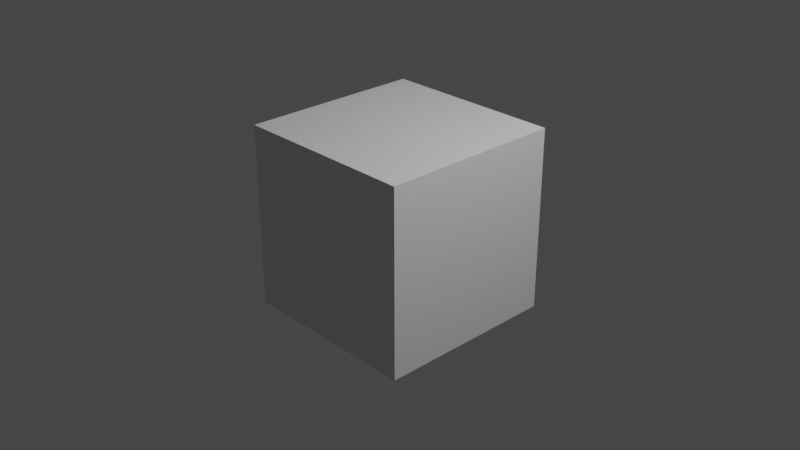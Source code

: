 # Source: HorrorSetPeices.blend  (saved by Blender 3.3.6; exported with 4.5.12 LTS)
import bpy
from mathutils import Matrix  # noqa: F401  (used for matrix-valued properties, if any)

bpy.ops.wm.read_factory_settings(use_empty=True)
scene = bpy.context.scene
scene.name = 'Scene'

# ---- collections
col_collection = bpy.data.collections.new('Collection'); scene.collection.children.link(col_collection)

# ---- materials (node trees are filled in below, after node groups)
mat_material = bpy.data.materials.new('Material')
mat_material.alpha_threshold = 0.0
mat_material.use_transparent_shadow = False
mat_material.roughness = 0.5
mat_material.line_color = (0.0, 0.0, 0.0, 1.0)

# ---- material node trees
mat_material.use_nodes = True; mat_material.node_tree.nodes.clear()
_N = mat_material.node_tree.nodes; _L = mat_material.node_tree.links
n0 = _N.new('ShaderNodeOutputMaterial'); n0.name = 'Material Output'; n0.location = (300, 300)
n1 = _N.new('ShaderNodeBsdfPrincipled'); n1.name = 'Principled BSDF'; n1.location = (10, 300)
n1.distribution = 'GGX'
n1.subsurface_method = 'RANDOM_WALK_SKIN'
n1.inputs[3].default_value = 1.45
n1.inputs[27].default_value = (0.0, 0.0, 0.0, 1.0)
n1.inputs[28].default_value = 1.0
_L.new(n1.outputs[0], n0.inputs[0])
n0.is_active_output = True

# ---- world
world_world = bpy.data.worlds.new('World'); scene.world = world_world
world_world.use_nodes = True; world_world.node_tree.nodes.clear()
_N = world_world.node_tree.nodes; _L = world_world.node_tree.links
n0 = _N.new('ShaderNodeOutputWorld'); n0.name = 'World Output'; n0.location = (300, 300)
n1 = _N.new('ShaderNodeBackground'); n1.name = 'Background'; n1.location = (10, 300)
n1.inputs[0].default_value = (0.05088, 0.05088, 0.05088, 1.0)
_L.new(n1.outputs[0], n0.inputs[0])
n0.is_active_output = True
world_world.color = (0.05088, 0.05088, 0.05088)
world_world.use_sun_shadow = False
world_world.sun_shadow_jitter_overblur = 0.0

# ---- cameras
cam_camera = bpy.data.cameras.new('Camera')
cam_camera.clip_end = 100.0
cam_camera.ortho_scale = 7.314

# ---- lights
light_light = bpy.data.lights.new('Light', 'POINT')
light_light.transmission_factor = 0.0
light_light.energy = 1000.0
light_light.shadow_soft_size = 0.1
light_light.shadow_maximum_resolution = 0.006
light_light.use_absolute_resolution = True

# ---- meshes
me_cube = bpy.data.meshes.new('Cube')
me_cube.from_pydata([(1.0, 1.0, 1.0), (1.0, 1.0, -1.0), (1.0, -1.0, 1.0), (1.0, -1.0, -1.0), (-1.0, 1.0, 1.0), (-1.0, 1.0, -1.0), (-1.0, -1.0, 1.0), (-1.0, -1.0, -1.0)], [], [(0, 4, 6, 2), (3, 2, 6, 7), (7, 6, 4, 5), (5, 1, 3, 7), (1, 0, 2, 3), (5, 4, 0, 1)])
_uv = me_cube.uv_layers.new(name='UVMap')
_uv.uv.foreach_set('vector', [0.625, 0.5, 0.875, 0.5, 0.875, 0.75, 0.625, 0.75, 0.375, 0.75, 0.625, 0.75, 0.625, 1.0, 0.375, 1.0, 0.375, 0.0, 0.625, 0.0, 0.625, 0.25, 0.375, 0.25, 0.125, 0.5, 0.375, 0.5, 0.375, 0.75, 0.125, 0.75, 0.375, 0.5, 0.625, 0.5, 0.625, 0.75, 0.375, 0.75, 0.375, 0.25, 0.625, 0.25, 0.625, 0.5, 0.375, 0.5])
me_cube.materials.append(mat_material)
me_cube.use_mirror_vertex_groups = False
me_cube.update()

# ---- objects
ob_cube = bpy.data.objects.new('Cube', me_cube)
ob_light = bpy.data.objects.new('Light', light_light)
ob_camera = bpy.data.objects.new('Camera', cam_camera)

# ---- transforms, parenting, visibility, modifiers, constraints
ob_cube.location = (0.0, 0.0, 0.0)
ob_cube.lock_rotations_4d = False
ob_cube.empty_display_type = 'ARROWS'
ob_cube.lineart.crease_threshold = 0.0
ob_light.location = (4.076, 1.005, 5.904)
ob_light.rotation_euler = (0.6503, 0.05522, 1.866)
ob_light.lock_rotations_4d = False
ob_light.empty_display_type = 'ARROWS'
ob_light.color = (0.0, 0.0, 0.0, 0.0)
ob_light.lineart.crease_threshold = 0.0
ob_camera.location = (7.359, -6.926, 4.958)
ob_camera.rotation_euler = (1.109, 0.0, 0.8149)
ob_camera.lock_rotations_4d = False
ob_camera.empty_display_type = 'ARROWS'
ob_camera.color = (0.0, 0.0, 0.0, 0.0)
ob_camera.display_type = 'WIRE'
ob_camera.lineart.crease_threshold = 0.0

# ---- collection membership
col_collection.objects.link(ob_cube)
col_collection.objects.link(ob_light)
col_collection.objects.link(ob_camera)

# ---- scene / render settings (as saved in the file)
scene.camera = ob_camera
scene.frame_start = 1; scene.frame_end = 250; scene.frame_set(1)
scene.render.engine = 'BLENDER_EEVEE_NEXT'
scene.cycles.sampling_pattern = 'TABULATED_SOBOL'
scene.cycles.use_light_tree = False
scene.view_settings.view_transform = 'Filmic'
bpy.context.view_layer.update()
